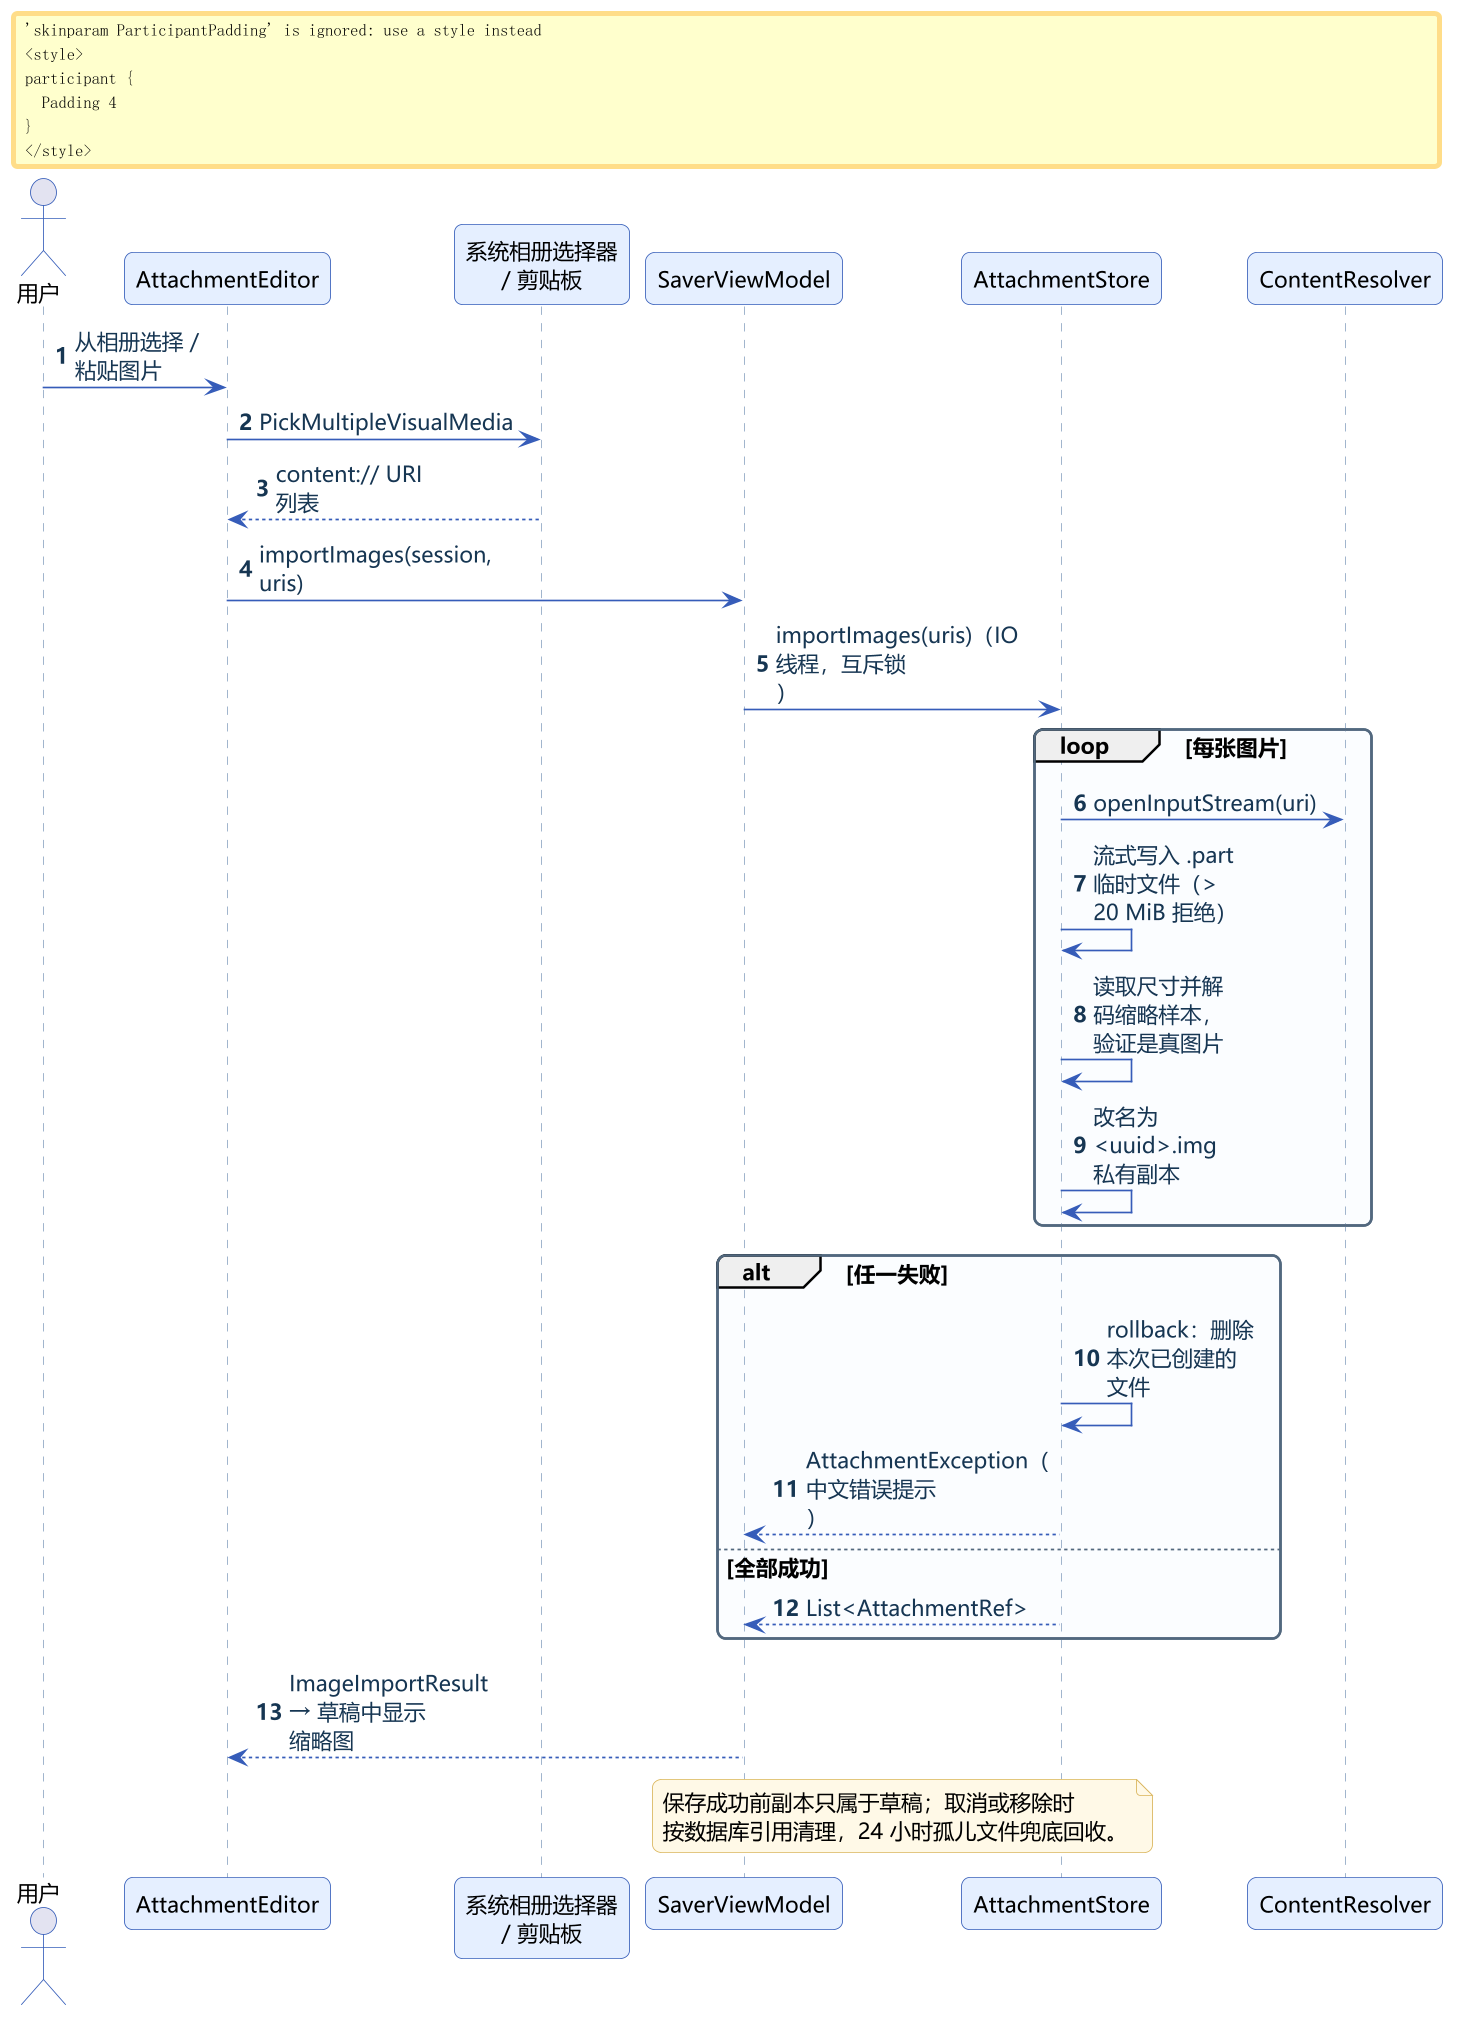

The diagram above was rendered by PlantUML. Its source (embedded in the PNG):
@startuml seq-image
!include _style.iuml
skinparam maxMessageSize 90
skinparam ParticipantPadding 4
autonumber
actor 用户
participant "AttachmentEditor" as AE
participant "系统相册选择器\n/ 剪贴板" as PK
participant "SaverViewModel" as VM
participant "AttachmentStore" as AS
participant "ContentResolver" as CR
用户 -> AE : 从相册选择 / 粘贴图片
AE -> PK : PickMultipleVisualMedia
PK --> AE : content:// URI 列表
AE -> VM : importImages(session, uris)
VM -> AS : importImages(uris)（IO 线程，互斥锁）
loop 每张图片
  AS -> CR : openInputStream(uri)
  AS -> AS : 流式写入 .part 临时文件（> 20 MiB 拒绝）
  AS -> AS : 读取尺寸并解码缩略样本，验证是真图片
  AS -> AS : 改名为 <uuid>.img 私有副本
end
alt 任一失败
  AS -> AS : rollback：删除本次已创建的文件
  AS --> VM : AttachmentException（中文错误提示）
else 全部成功
  AS --> VM : List<AttachmentRef>
end
VM --> AE : ImageImportResult → 草稿中显示缩略图
note over VM, AS
  保存成功前副本只属于草稿；取消或移除时
  按数据库引用清理，24 小时孤儿文件兜底回收。
end note
@enduml